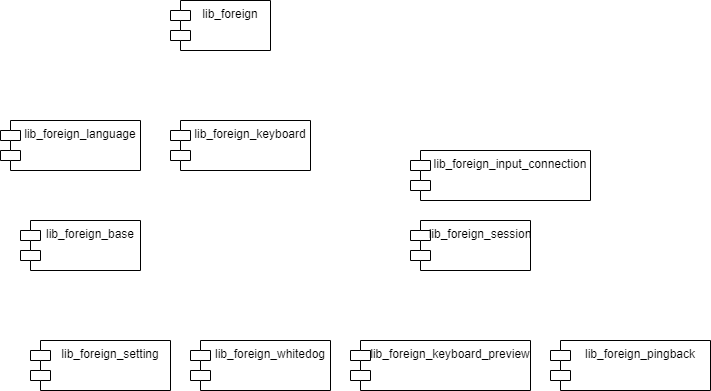

The diagram above was exported from draw.io. Its source (the exported page's mxGraphModel, read from the mxfile embedded in the PNG):
<mxGraphModel dx="1038" dy="548" grid="1" gridSize="10" guides="1" tooltips="1" connect="1" arrows="1" fold="1" page="1" pageScale="1" pageWidth="1654" pageHeight="2336" math="0" shadow="0">
  <root>
    <mxCell id="0" />
    <mxCell id="1" parent="0" />
    <mxCell id="b8CGcjYaaXdfVUXtrU9t-14" value="lib_foreign" style="shape=module;align=left;spacingLeft=20;align=center;verticalAlign=top;" vertex="1" parent="1">
      <mxGeometry x="390" y="50" width="100" height="50" as="geometry" />
    </mxCell>
    <mxCell id="b8CGcjYaaXdfVUXtrU9t-15" value="lib_foreign_base" style="shape=module;align=left;spacingLeft=20;align=center;verticalAlign=top;" vertex="1" parent="1">
      <mxGeometry x="240" y="270" width="120" height="50" as="geometry" />
    </mxCell>
    <mxCell id="b8CGcjYaaXdfVUXtrU9t-17" value="lib_foreign_input_connection" style="shape=module;align=left;spacingLeft=20;align=center;verticalAlign=top;" vertex="1" parent="1">
      <mxGeometry x="630" y="200" width="180" height="50" as="geometry" />
    </mxCell>
    <mxCell id="b8CGcjYaaXdfVUXtrU9t-18" value="lib_foreign_session" style="shape=module;align=left;spacingLeft=20;align=center;verticalAlign=top;" vertex="1" parent="1">
      <mxGeometry x="630" y="270" width="120" height="50" as="geometry" />
    </mxCell>
    <mxCell id="b8CGcjYaaXdfVUXtrU9t-19" value="lib_foreign_keyboard" style="shape=module;align=left;spacingLeft=20;align=center;verticalAlign=top;" vertex="1" parent="1">
      <mxGeometry x="390" y="170" width="140" height="50" as="geometry" />
    </mxCell>
    <mxCell id="b8CGcjYaaXdfVUXtrU9t-20" value="lib_foreign_language" style="shape=module;align=left;spacingLeft=20;align=center;verticalAlign=top;" vertex="1" parent="1">
      <mxGeometry x="220" y="170" width="140" height="50" as="geometry" />
    </mxCell>
    <mxCell id="b8CGcjYaaXdfVUXtrU9t-21" value="lib_foreign_pingback" style="shape=module;align=left;spacingLeft=20;align=center;verticalAlign=top;" vertex="1" parent="1">
      <mxGeometry x="770" y="390" width="160" height="50" as="geometry" />
    </mxCell>
    <mxCell id="b8CGcjYaaXdfVUXtrU9t-22" value="lib_foreign_setting" style="shape=module;align=left;spacingLeft=20;align=center;verticalAlign=top;" vertex="1" parent="1">
      <mxGeometry x="250" y="390" width="140" height="50" as="geometry" />
    </mxCell>
    <mxCell id="b8CGcjYaaXdfVUXtrU9t-23" value="lib_foreign_whitedog" style="shape=module;align=left;spacingLeft=20;align=center;verticalAlign=top;" vertex="1" parent="1">
      <mxGeometry x="410" y="390" width="140" height="50" as="geometry" />
    </mxCell>
    <mxCell id="b8CGcjYaaXdfVUXtrU9t-24" value="lib_foreign_keyboard_preview" style="shape=module;align=left;spacingLeft=20;align=center;verticalAlign=top;" vertex="1" parent="1">
      <mxGeometry x="570" y="390" width="180" height="50" as="geometry" />
    </mxCell>
  </root>
</mxGraphModel>